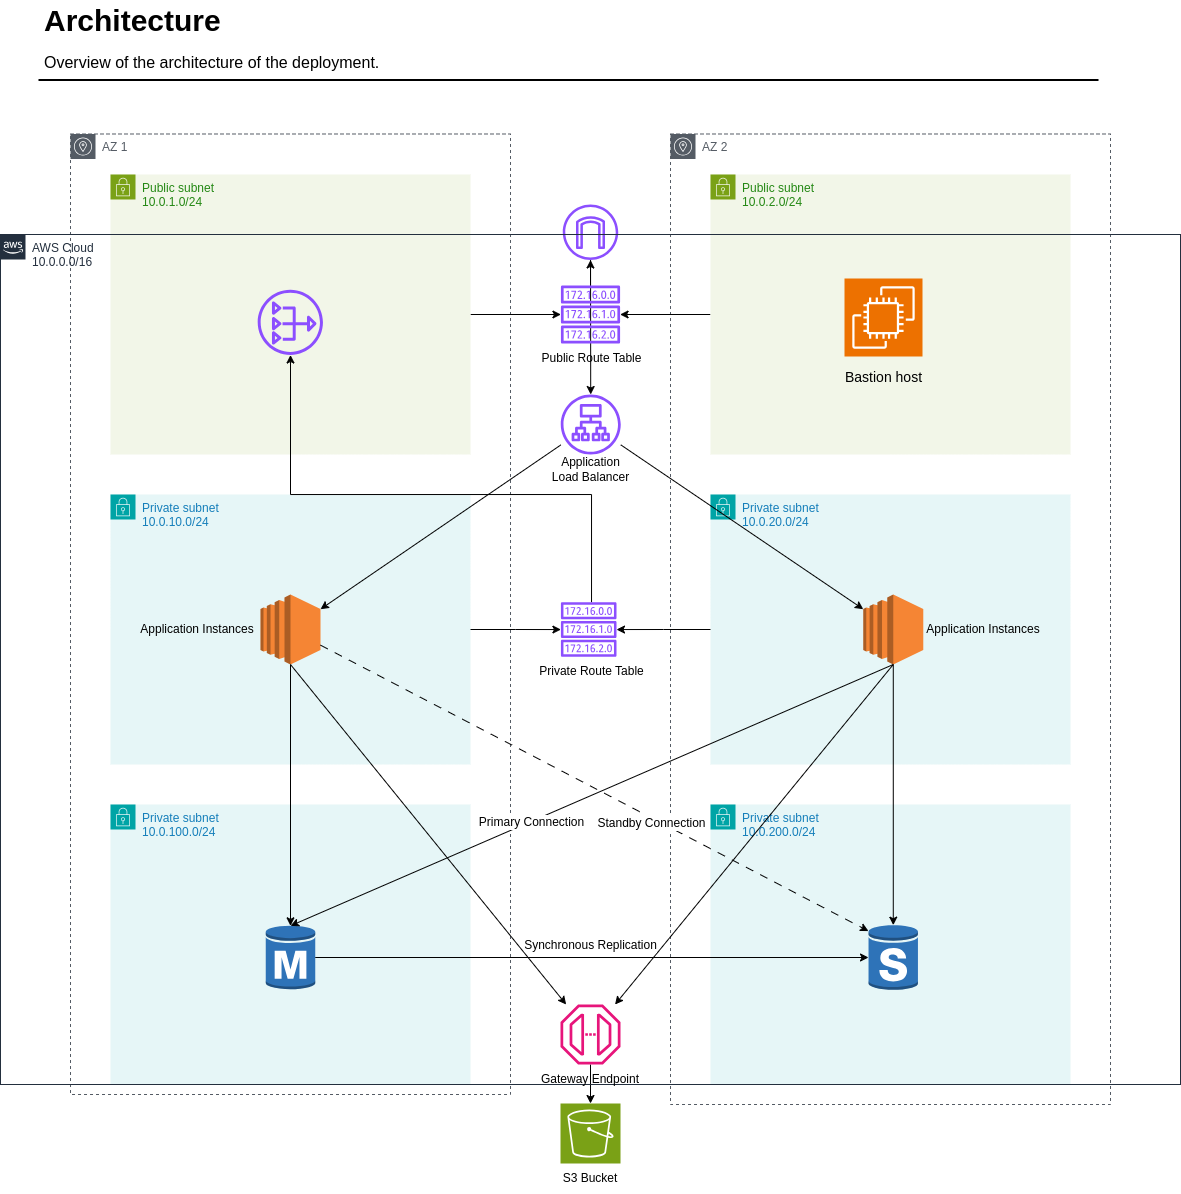

The diagram above was exported from draw.io. Its source (the exported page's mxGraphModel, read from the mxfile embedded in the PNG):
<mxGraphModel dx="1646" dy="487" grid="1" gridSize="10" guides="1" tooltips="1" connect="1" arrows="1" fold="1" page="1" pageScale="1" pageWidth="827" pageHeight="1169" math="0" shadow="0">
  <root>
    <mxCell id="0" />
    <mxCell id="1" parent="0" />
    <mxCell id="n7zSbuo1VkHFgZAGRIl1-61" style="rounded=0;orthogonalLoop=1;jettySize=auto;html=1;" edge="1" parent="1" source="n7zSbuo1VkHFgZAGRIl1-8" target="n7zSbuo1VkHFgZAGRIl1-47">
      <mxGeometry relative="1" as="geometry" />
    </mxCell>
    <mxCell id="n7zSbuo1VkHFgZAGRIl1-15" value="AZ 2" style="sketch=0;outlineConnect=0;gradientColor=none;html=1;whiteSpace=wrap;fontSize=12;fontStyle=0;shape=mxgraph.aws4.group;grIcon=mxgraph.aws4.group_availability_zone;strokeColor=#545B64;fillColor=none;verticalAlign=top;align=left;spacingLeft=30;fontColor=#545B64;dashed=1;" vertex="1" parent="1">
      <mxGeometry x="640" y="199.49" width="440" height="970.51" as="geometry" />
    </mxCell>
    <mxCell id="n7zSbuo1VkHFgZAGRIl1-44" value="Private subnet&lt;div&gt;10.0.20.0/24&lt;/div&gt;" style="points=[[0,0],[0.25,0],[0.5,0],[0.75,0],[1,0],[1,0.25],[1,0.5],[1,0.75],[1,1],[0.75,1],[0.5,1],[0.25,1],[0,1],[0,0.75],[0,0.5],[0,0.25]];outlineConnect=0;gradientColor=none;html=1;whiteSpace=wrap;fontSize=12;fontStyle=0;container=1;pointerEvents=0;collapsible=0;recursiveResize=0;shape=mxgraph.aws4.group;grIcon=mxgraph.aws4.group_security_group;grStroke=0;strokeColor=#00A4A6;fillColor=#E6F6F7;verticalAlign=top;align=left;spacingLeft=30;fontColor=#147EBA;dashed=0;" vertex="1" parent="1">
      <mxGeometry x="680" y="560" width="360" height="270" as="geometry" />
    </mxCell>
    <mxCell id="n7zSbuo1VkHFgZAGRIl1-7" value="AZ 1" style="sketch=0;outlineConnect=0;gradientColor=none;html=1;whiteSpace=wrap;fontSize=12;fontStyle=0;shape=mxgraph.aws4.group;grIcon=mxgraph.aws4.group_availability_zone;strokeColor=#545B64;fillColor=none;verticalAlign=top;align=left;spacingLeft=30;fontColor=#545B64;dashed=1;" vertex="1" parent="1">
      <mxGeometry x="40" y="199.49" width="440" height="960.51" as="geometry" />
    </mxCell>
    <mxCell id="n7zSbuo1VkHFgZAGRIl1-1" value="Private subnet&lt;div&gt;10.0.10.0/24&lt;/div&gt;" style="points=[[0,0],[0.25,0],[0.5,0],[0.75,0],[1,0],[1,0.25],[1,0.5],[1,0.75],[1,1],[0.75,1],[0.5,1],[0.25,1],[0,1],[0,0.75],[0,0.5],[0,0.25]];outlineConnect=0;gradientColor=none;html=1;whiteSpace=wrap;fontSize=12;fontStyle=0;container=1;pointerEvents=0;collapsible=0;recursiveResize=0;shape=mxgraph.aws4.group;grIcon=mxgraph.aws4.group_security_group;grStroke=0;strokeColor=#00A4A6;fillColor=#E6F6F7;verticalAlign=top;align=left;spacingLeft=30;fontColor=#147EBA;dashed=0;" vertex="1" parent="1">
      <mxGeometry x="80" y="560" width="360" height="270" as="geometry" />
    </mxCell>
    <mxCell id="-QjtrjUzRDEMRZ5MF8oH-47" value="A&lt;span style=&quot;background-color: initial;&quot;&gt;rchitecture&lt;/span&gt;" style="text;html=1;resizable=0;points=[];autosize=1;align=left;verticalAlign=top;spacingTop=-4;fontSize=30;fontStyle=1" parent="1" vertex="1">
      <mxGeometry x="12" y="65.5" width="180" height="40" as="geometry" />
    </mxCell>
    <mxCell id="-QjtrjUzRDEMRZ5MF8oH-48" value="Overview of the architecture of the deployment." style="text;html=1;resizable=0;points=[];autosize=1;align=left;verticalAlign=top;spacingTop=-4;fontSize=16" parent="1" vertex="1">
      <mxGeometry x="12" y="115.5" width="360" height="30" as="geometry" />
    </mxCell>
    <mxCell id="SCVMTBWpLvtzJIhz15lM-1" value="" style="line;strokeWidth=2;html=1;fontSize=14;" parent="1" vertex="1">
      <mxGeometry x="8" y="140.5" width="1060" height="10" as="geometry" />
    </mxCell>
    <mxCell id="n7zSbuo1VkHFgZAGRIl1-18" style="edgeStyle=orthogonalEdgeStyle;rounded=0;orthogonalLoop=1;jettySize=auto;html=1;" edge="1" parent="1" source="n7zSbuo1VkHFgZAGRIl1-1" target="n7zSbuo1VkHFgZAGRIl1-11">
      <mxGeometry relative="1" as="geometry" />
    </mxCell>
    <mxCell id="n7zSbuo1VkHFgZAGRIl1-20" style="edgeStyle=orthogonalEdgeStyle;rounded=0;orthogonalLoop=1;jettySize=auto;html=1;" edge="1" parent="1" source="n7zSbuo1VkHFgZAGRIl1-3" target="n7zSbuo1VkHFgZAGRIl1-9">
      <mxGeometry relative="1" as="geometry" />
    </mxCell>
    <mxCell id="n7zSbuo1VkHFgZAGRIl1-3" value="Public subnet&lt;div&gt;10.0.1.0/24&lt;/div&gt;" style="points=[[0,0],[0.25,0],[0.5,0],[0.75,0],[1,0],[1,0.25],[1,0.5],[1,0.75],[1,1],[0.75,1],[0.5,1],[0.25,1],[0,1],[0,0.75],[0,0.5],[0,0.25]];outlineConnect=0;gradientColor=none;html=1;whiteSpace=wrap;fontSize=12;fontStyle=0;container=1;pointerEvents=0;collapsible=0;recursiveResize=0;shape=mxgraph.aws4.group;grIcon=mxgraph.aws4.group_security_group;grStroke=0;strokeColor=#7AA116;fillColor=#F2F6E8;verticalAlign=top;align=left;spacingLeft=30;fontColor=#248814;dashed=0;" vertex="1" parent="1">
      <mxGeometry x="80" y="240" width="360" height="280" as="geometry" />
    </mxCell>
    <mxCell id="n7zSbuo1VkHFgZAGRIl1-8" value="" style="sketch=0;outlineConnect=0;fontColor=#232F3E;gradientColor=none;fillColor=#8C4FFF;strokeColor=none;dashed=0;verticalLabelPosition=bottom;verticalAlign=top;align=center;html=1;fontSize=12;fontStyle=0;aspect=fixed;pointerEvents=1;shape=mxgraph.aws4.internet_gateway;" vertex="1" parent="1">
      <mxGeometry x="532.26" y="270" width="55.5" height="55.5" as="geometry" />
    </mxCell>
    <mxCell id="n7zSbuo1VkHFgZAGRIl1-22" style="edgeStyle=orthogonalEdgeStyle;rounded=0;orthogonalLoop=1;jettySize=auto;html=1;" edge="1" parent="1" source="n7zSbuo1VkHFgZAGRIl1-9" target="n7zSbuo1VkHFgZAGRIl1-8">
      <mxGeometry relative="1" as="geometry" />
    </mxCell>
    <mxCell id="n7zSbuo1VkHFgZAGRIl1-9" value="" style="sketch=0;outlineConnect=0;fontColor=#232F3E;gradientColor=none;fillColor=#8C4FFF;strokeColor=none;dashed=0;verticalLabelPosition=bottom;verticalAlign=top;align=center;html=1;fontSize=12;fontStyle=0;aspect=fixed;pointerEvents=1;shape=mxgraph.aws4.route_table;" vertex="1" parent="1">
      <mxGeometry x="530.25" y="351.01" width="59.51" height="57.98" as="geometry" />
    </mxCell>
    <mxCell id="n7zSbuo1VkHFgZAGRIl1-17" style="edgeStyle=orthogonalEdgeStyle;rounded=0;orthogonalLoop=1;jettySize=auto;html=1;" edge="1" parent="1" source="n7zSbuo1VkHFgZAGRIl1-11" target="n7zSbuo1VkHFgZAGRIl1-16">
      <mxGeometry relative="1" as="geometry">
        <Array as="points">
          <mxPoint x="561" y="560" />
          <mxPoint x="260" y="560" />
        </Array>
      </mxGeometry>
    </mxCell>
    <mxCell id="n7zSbuo1VkHFgZAGRIl1-11" value="" style="sketch=0;outlineConnect=0;fontColor=#232F3E;gradientColor=none;fillColor=#8C4FFF;strokeColor=none;dashed=0;verticalLabelPosition=bottom;verticalAlign=top;align=center;html=1;fontSize=12;fontStyle=0;aspect=fixed;pointerEvents=1;shape=mxgraph.aws4.route_table;" vertex="1" parent="1">
      <mxGeometry x="530.25" y="667.76" width="55.92" height="54.48" as="geometry" />
    </mxCell>
    <mxCell id="n7zSbuo1VkHFgZAGRIl1-19" style="edgeStyle=orthogonalEdgeStyle;rounded=0;orthogonalLoop=1;jettySize=auto;html=1;" edge="1" parent="1" source="n7zSbuo1VkHFgZAGRIl1-44" target="n7zSbuo1VkHFgZAGRIl1-11">
      <mxGeometry relative="1" as="geometry">
        <mxPoint x="690" y="1110" as="sourcePoint" />
      </mxGeometry>
    </mxCell>
    <mxCell id="n7zSbuo1VkHFgZAGRIl1-13" value="Private subnet&lt;div&gt;10.0.200.0/24&lt;/div&gt;" style="points=[[0,0],[0.25,0],[0.5,0],[0.75,0],[1,0],[1,0.25],[1,0.5],[1,0.75],[1,1],[0.75,1],[0.5,1],[0.25,1],[0,1],[0,0.75],[0,0.5],[0,0.25]];outlineConnect=0;gradientColor=none;html=1;whiteSpace=wrap;fontSize=12;fontStyle=0;container=1;pointerEvents=0;collapsible=0;recursiveResize=0;shape=mxgraph.aws4.group;grIcon=mxgraph.aws4.group_security_group;grStroke=0;strokeColor=#00A4A6;fillColor=#E6F6F7;verticalAlign=top;align=left;spacingLeft=30;fontColor=#147EBA;dashed=0;" vertex="1" parent="1">
      <mxGeometry x="680" y="870" width="360" height="280" as="geometry" />
    </mxCell>
    <mxCell id="n7zSbuo1VkHFgZAGRIl1-32" value="" style="outlineConnect=0;dashed=0;verticalLabelPosition=bottom;verticalAlign=top;align=center;html=1;shape=mxgraph.aws3.rds_db_instance_standby_multi_az;fillColor=#2E73B8;gradientColor=none;" vertex="1" parent="n7zSbuo1VkHFgZAGRIl1-13">
      <mxGeometry x="158.03" y="120" width="49.5" height="66" as="geometry" />
    </mxCell>
    <mxCell id="n7zSbuo1VkHFgZAGRIl1-21" style="edgeStyle=orthogonalEdgeStyle;rounded=0;orthogonalLoop=1;jettySize=auto;html=1;" edge="1" parent="1" source="n7zSbuo1VkHFgZAGRIl1-14" target="n7zSbuo1VkHFgZAGRIl1-9">
      <mxGeometry relative="1" as="geometry" />
    </mxCell>
    <mxCell id="n7zSbuo1VkHFgZAGRIl1-14" value="Public subnet&lt;div&gt;10.0.2.0/24&lt;br&gt;&lt;/div&gt;" style="points=[[0,0],[0.25,0],[0.5,0],[0.75,0],[1,0],[1,0.25],[1,0.5],[1,0.75],[1,1],[0.75,1],[0.5,1],[0.25,1],[0,1],[0,0.75],[0,0.5],[0,0.25]];outlineConnect=0;gradientColor=none;html=1;whiteSpace=wrap;fontSize=12;fontStyle=0;container=1;pointerEvents=0;collapsible=0;recursiveResize=0;shape=mxgraph.aws4.group;grIcon=mxgraph.aws4.group_security_group;grStroke=0;strokeColor=#7AA116;fillColor=#F2F6E8;verticalAlign=top;align=left;spacingLeft=30;fontColor=#248814;dashed=0;" vertex="1" parent="1">
      <mxGeometry x="680" y="240" width="360" height="280" as="geometry" />
    </mxCell>
    <mxCell id="n7zSbuo1VkHFgZAGRIl1-16" value="" style="sketch=0;outlineConnect=0;fontColor=#232F3E;gradientColor=none;fillColor=#8C4FFF;strokeColor=none;dashed=0;verticalLabelPosition=bottom;verticalAlign=top;align=center;html=1;fontSize=12;fontStyle=0;aspect=fixed;pointerEvents=1;shape=mxgraph.aws4.nat_gateway;" vertex="1" parent="1">
      <mxGeometry x="227.19" y="355.24" width="65.26" height="65.26" as="geometry" />
    </mxCell>
    <mxCell id="n7zSbuo1VkHFgZAGRIl1-34" value="" style="outlineConnect=0;dashed=0;verticalLabelPosition=bottom;verticalAlign=top;align=center;html=1;shape=mxgraph.aws3.ec2;fillColor=#F58534;gradientColor=none;" vertex="1" parent="1">
      <mxGeometry x="230" y="660" width="60" height="70" as="geometry" />
    </mxCell>
    <mxCell id="n7zSbuo1VkHFgZAGRIl1-51" style="rounded=0;orthogonalLoop=1;jettySize=auto;html=1;exitX=0.5;exitY=1;exitDx=0;exitDy=0;exitPerimeter=0;" edge="1" parent="1" source="n7zSbuo1VkHFgZAGRIl1-35" target="n7zSbuo1VkHFgZAGRIl1-48">
      <mxGeometry relative="1" as="geometry" />
    </mxCell>
    <mxCell id="n7zSbuo1VkHFgZAGRIl1-35" value="" style="outlineConnect=0;dashed=0;verticalLabelPosition=bottom;verticalAlign=top;align=center;html=1;shape=mxgraph.aws3.ec2;fillColor=#F58534;gradientColor=none;" vertex="1" parent="1">
      <mxGeometry x="832.7800000000001" y="660" width="60" height="70" as="geometry" />
    </mxCell>
    <mxCell id="n7zSbuo1VkHFgZAGRIl1-39" value="Public Route Table" style="text;html=1;align=center;verticalAlign=middle;resizable=0;points=[];autosize=1;strokeColor=none;fillColor=none;" vertex="1" parent="1">
      <mxGeometry x="500.71" y="408.99" width="120" height="30" as="geometry" />
    </mxCell>
    <mxCell id="n7zSbuo1VkHFgZAGRIl1-40" value="Private Route Table" style="text;html=1;align=center;verticalAlign=middle;resizable=0;points=[];autosize=1;strokeColor=none;fillColor=none;" vertex="1" parent="1">
      <mxGeometry x="495.71" y="722.24" width="130" height="30" as="geometry" />
    </mxCell>
    <mxCell id="n7zSbuo1VkHFgZAGRIl1-41" style="edgeStyle=orthogonalEdgeStyle;rounded=0;orthogonalLoop=1;jettySize=auto;html=1;exitX=0.5;exitY=1;exitDx=0;exitDy=0;exitPerimeter=0;entryX=0.5;entryY=0.01;entryDx=0;entryDy=0;entryPerimeter=0;" edge="1" parent="1" source="n7zSbuo1VkHFgZAGRIl1-35" target="n7zSbuo1VkHFgZAGRIl1-32">
      <mxGeometry relative="1" as="geometry" />
    </mxCell>
    <mxCell id="n7zSbuo1VkHFgZAGRIl1-43" value="Private subnet&lt;div&gt;10.0.100.0/24&lt;/div&gt;" style="points=[[0,0],[0.25,0],[0.5,0],[0.75,0],[1,0],[1,0.25],[1,0.5],[1,0.75],[1,1],[0.75,1],[0.5,1],[0.25,1],[0,1],[0,0.75],[0,0.5],[0,0.25]];outlineConnect=0;gradientColor=none;html=1;whiteSpace=wrap;fontSize=12;fontStyle=0;container=1;pointerEvents=0;collapsible=0;recursiveResize=0;shape=mxgraph.aws4.group;grIcon=mxgraph.aws4.group_security_group;grStroke=0;strokeColor=#00A4A6;fillColor=#E6F6F7;verticalAlign=top;align=left;spacingLeft=30;fontColor=#147EBA;dashed=0;" vertex="1" parent="1">
      <mxGeometry x="80" y="870" width="360" height="280" as="geometry" />
    </mxCell>
    <mxCell id="n7zSbuo1VkHFgZAGRIl1-30" value="" style="outlineConnect=0;dashed=0;verticalLabelPosition=bottom;verticalAlign=top;align=center;html=1;shape=mxgraph.aws3.rds_db_instance;fillColor=#2E73B8;gradientColor=none;" vertex="1" parent="n7zSbuo1VkHFgZAGRIl1-43">
      <mxGeometry x="155.25" y="120" width="49.5" height="66" as="geometry" />
    </mxCell>
    <mxCell id="n7zSbuo1VkHFgZAGRIl1-37" style="rounded=0;orthogonalLoop=1;jettySize=auto;html=1;entryX=0.5;entryY=0.02;entryDx=0;entryDy=0;entryPerimeter=0;exitX=0.5;exitY=1;exitDx=0;exitDy=0;exitPerimeter=0;" edge="1" parent="1" source="n7zSbuo1VkHFgZAGRIl1-35" target="n7zSbuo1VkHFgZAGRIl1-30">
      <mxGeometry relative="1" as="geometry">
        <mxPoint x="257" y="800" as="targetPoint" />
      </mxGeometry>
    </mxCell>
    <mxCell id="n7zSbuo1VkHFgZAGRIl1-42" value="&lt;font style=&quot;font-size: 12px;&quot;&gt;Primary Connection&lt;/font&gt;" style="edgeLabel;html=1;align=center;verticalAlign=middle;resizable=0;points=[];" vertex="1" connectable="0" parent="n7zSbuo1VkHFgZAGRIl1-37">
      <mxGeometry x="0.0774" y="1" relative="1" as="geometry">
        <mxPoint x="-38" y="16" as="offset" />
      </mxGeometry>
    </mxCell>
    <mxCell id="n7zSbuo1VkHFgZAGRIl1-36" style="rounded=0;orthogonalLoop=1;jettySize=auto;html=1;exitX=0.5;exitY=1;exitDx=0;exitDy=0;exitPerimeter=0;entryX=0.5;entryY=0.02;entryDx=0;entryDy=0;entryPerimeter=0;edgeStyle=orthogonalEdgeStyle;" edge="1" parent="1" source="n7zSbuo1VkHFgZAGRIl1-34" target="n7zSbuo1VkHFgZAGRIl1-30">
      <mxGeometry relative="1" as="geometry" />
    </mxCell>
    <mxCell id="n7zSbuo1VkHFgZAGRIl1-33" style="edgeStyle=orthogonalEdgeStyle;rounded=0;orthogonalLoop=1;jettySize=auto;html=1;exitX=1;exitY=0.5;exitDx=0;exitDy=0;exitPerimeter=0;" edge="1" parent="1" source="n7zSbuo1VkHFgZAGRIl1-30" target="n7zSbuo1VkHFgZAGRIl1-32">
      <mxGeometry relative="1" as="geometry" />
    </mxCell>
    <mxCell id="n7zSbuo1VkHFgZAGRIl1-38" value="&lt;font style=&quot;font-size: 12px;&quot;&gt;Synchronous Replication&lt;/font&gt;" style="edgeLabel;html=1;align=center;verticalAlign=middle;resizable=0;points=[];" vertex="1" connectable="0" parent="n7zSbuo1VkHFgZAGRIl1-33">
      <mxGeometry x="-0.0247" y="1" relative="1" as="geometry">
        <mxPoint x="5" y="-11" as="offset" />
      </mxGeometry>
    </mxCell>
    <mxCell id="n7zSbuo1VkHFgZAGRIl1-45" style="rounded=0;orthogonalLoop=1;jettySize=auto;html=1;entryX=0;entryY=0.1;entryDx=0;entryDy=0;entryPerimeter=0;dashed=1;dashPattern=8 8;" edge="1" parent="1" source="n7zSbuo1VkHFgZAGRIl1-34" target="n7zSbuo1VkHFgZAGRIl1-32">
      <mxGeometry relative="1" as="geometry" />
    </mxCell>
    <mxCell id="n7zSbuo1VkHFgZAGRIl1-46" value="&lt;font style=&quot;font-size: 12px;&quot;&gt;Standby Connection&lt;/font&gt;" style="edgeLabel;html=1;align=center;verticalAlign=middle;resizable=0;points=[];fontSize=14;" vertex="1" connectable="0" parent="n7zSbuo1VkHFgZAGRIl1-45">
      <mxGeometry x="-0.3833" y="-1" relative="1" as="geometry">
        <mxPoint x="162" y="88" as="offset" />
      </mxGeometry>
    </mxCell>
    <mxCell id="n7zSbuo1VkHFgZAGRIl1-47" value="" style="sketch=0;outlineConnect=0;fontColor=#232F3E;gradientColor=none;fillColor=#8C4FFF;strokeColor=none;dashed=0;verticalLabelPosition=bottom;verticalAlign=top;align=center;html=1;fontSize=12;fontStyle=0;aspect=fixed;pointerEvents=1;shape=mxgraph.aws4.application_load_balancer;" vertex="1" parent="1">
      <mxGeometry x="530.25" y="460" width="60" height="60" as="geometry" />
    </mxCell>
    <mxCell id="n7zSbuo1VkHFgZAGRIl1-66" style="rounded=0;orthogonalLoop=1;jettySize=auto;html=1;" edge="1" parent="1" source="n7zSbuo1VkHFgZAGRIl1-48" target="n7zSbuo1VkHFgZAGRIl1-49">
      <mxGeometry relative="1" as="geometry" />
    </mxCell>
    <mxCell id="n7zSbuo1VkHFgZAGRIl1-48" value="" style="sketch=0;outlineConnect=0;fontColor=#232F3E;gradientColor=none;fillColor=#E7157B;strokeColor=none;dashed=0;verticalLabelPosition=bottom;verticalAlign=top;align=center;html=1;fontSize=12;fontStyle=0;aspect=fixed;pointerEvents=1;shape=mxgraph.aws4.endpoint;" vertex="1" parent="1">
      <mxGeometry x="530" y="1070" width="60" height="60" as="geometry" />
    </mxCell>
    <mxCell id="UEzPUAAOIrF-is8g5C7q-2" value="AWS Cloud&lt;div&gt;10.0.0.0/16&lt;/div&gt;" style="points=[[0,0],[0.25,0],[0.5,0],[0.75,0],[1,0],[1,0.25],[1,0.5],[1,0.75],[1,1],[0.75,1],[0.5,1],[0.25,1],[0,1],[0,0.75],[0,0.5],[0,0.25]];outlineConnect=0;gradientColor=none;html=1;whiteSpace=wrap;fontSize=12;fontStyle=0;shape=mxgraph.aws4.group;grIcon=mxgraph.aws4.group_aws_cloud_alt;strokeColor=#232F3E;fillColor=none;verticalAlign=top;align=left;spacingLeft=30;fontColor=#232F3E;dashed=0;container=0;pointerEvents=0;collapsible=0;recursiveResize=0;" parent="1" vertex="1">
      <mxGeometry x="-30" y="300" width="1180" height="850" as="geometry" />
    </mxCell>
    <mxCell id="n7zSbuo1VkHFgZAGRIl1-50" style="rounded=0;orthogonalLoop=1;jettySize=auto;html=1;exitX=0.5;exitY=1;exitDx=0;exitDy=0;exitPerimeter=0;" edge="1" parent="1" source="n7zSbuo1VkHFgZAGRIl1-34" target="n7zSbuo1VkHFgZAGRIl1-48">
      <mxGeometry relative="1" as="geometry" />
    </mxCell>
    <mxCell id="n7zSbuo1VkHFgZAGRIl1-53" value="" style="sketch=0;points=[[0,0,0],[0.25,0,0],[0.5,0,0],[0.75,0,0],[1,0,0],[0,1,0],[0.25,1,0],[0.5,1,0],[0.75,1,0],[1,1,0],[0,0.25,0],[0,0.5,0],[0,0.75,0],[1,0.25,0],[1,0.5,0],[1,0.75,0]];outlineConnect=0;fontColor=#232F3E;fillColor=#ED7100;strokeColor=#ffffff;dashed=0;verticalLabelPosition=bottom;verticalAlign=top;align=center;html=1;fontSize=12;fontStyle=0;aspect=fixed;shape=mxgraph.aws4.resourceIcon;resIcon=mxgraph.aws4.ec2;" vertex="1" parent="1">
      <mxGeometry x="814" y="344" width="78" height="78" as="geometry" />
    </mxCell>
    <mxCell id="n7zSbuo1VkHFgZAGRIl1-54" value="&lt;font style=&quot;font-size: 14px;&quot;&gt;Bastion host&lt;/font&gt;" style="text;html=1;align=center;verticalAlign=middle;whiteSpace=wrap;rounded=0;" vertex="1" parent="1">
      <mxGeometry x="809.5" y="428" width="87" height="30" as="geometry" />
    </mxCell>
    <mxCell id="n7zSbuo1VkHFgZAGRIl1-55" value="Application Instances" style="text;html=1;align=center;verticalAlign=middle;whiteSpace=wrap;rounded=0;" vertex="1" parent="1">
      <mxGeometry x="107" y="680" width="120" height="30" as="geometry" />
    </mxCell>
    <mxCell id="n7zSbuo1VkHFgZAGRIl1-56" value="Application Instances" style="text;html=1;align=center;verticalAlign=middle;whiteSpace=wrap;rounded=0;" vertex="1" parent="1">
      <mxGeometry x="892.78" y="680" width="120" height="30" as="geometry" />
    </mxCell>
    <mxCell id="n7zSbuo1VkHFgZAGRIl1-57" style="rounded=0;orthogonalLoop=1;jettySize=auto;html=1;entryX=1;entryY=0.21;entryDx=0;entryDy=0;entryPerimeter=0;" edge="1" parent="1" source="n7zSbuo1VkHFgZAGRIl1-47" target="n7zSbuo1VkHFgZAGRIl1-34">
      <mxGeometry relative="1" as="geometry" />
    </mxCell>
    <mxCell id="n7zSbuo1VkHFgZAGRIl1-58" style="rounded=0;orthogonalLoop=1;jettySize=auto;html=1;entryX=0;entryY=0.21;entryDx=0;entryDy=0;entryPerimeter=0;" edge="1" parent="1" source="n7zSbuo1VkHFgZAGRIl1-47" target="n7zSbuo1VkHFgZAGRIl1-35">
      <mxGeometry relative="1" as="geometry" />
    </mxCell>
    <mxCell id="n7zSbuo1VkHFgZAGRIl1-64" value="Gateway Endpoint" style="text;html=1;align=center;verticalAlign=middle;whiteSpace=wrap;rounded=0;" vertex="1" parent="1">
      <mxGeometry x="509.11999999999995" y="1130" width="102.26" height="30" as="geometry" />
    </mxCell>
    <mxCell id="n7zSbuo1VkHFgZAGRIl1-67" value="" style="group" vertex="1" connectable="0" parent="1">
      <mxGeometry x="530" y="1169" width="60.000000000000114" height="90" as="geometry" />
    </mxCell>
    <mxCell id="n7zSbuo1VkHFgZAGRIl1-49" value="" style="sketch=0;points=[[0,0,0],[0.25,0,0],[0.5,0,0],[0.75,0,0],[1,0,0],[0,1,0],[0.25,1,0],[0.5,1,0],[0.75,1,0],[1,1,0],[0,0.25,0],[0,0.5,0],[0,0.75,0],[1,0.25,0],[1,0.5,0],[1,0.75,0]];outlineConnect=0;fontColor=#232F3E;fillColor=#7AA116;strokeColor=#ffffff;dashed=0;verticalLabelPosition=bottom;verticalAlign=top;align=center;html=1;fontSize=12;fontStyle=0;aspect=fixed;shape=mxgraph.aws4.resourceIcon;resIcon=mxgraph.aws4.s3;" vertex="1" parent="n7zSbuo1VkHFgZAGRIl1-67">
      <mxGeometry width="60" height="60" as="geometry" />
    </mxCell>
    <mxCell id="n7zSbuo1VkHFgZAGRIl1-63" value="S3 Bucket" style="text;html=1;align=center;verticalAlign=middle;whiteSpace=wrap;rounded=0;" vertex="1" parent="n7zSbuo1VkHFgZAGRIl1-67">
      <mxGeometry x="1.1368683772161603e-13" y="60" width="60" height="30" as="geometry" />
    </mxCell>
    <mxCell id="n7zSbuo1VkHFgZAGRIl1-68" value="Application Load Balancer" style="text;html=1;align=center;verticalAlign=middle;whiteSpace=wrap;rounded=0;" vertex="1" parent="1">
      <mxGeometry x="516.21" y="520" width="89" height="30" as="geometry" />
    </mxCell>
  </root>
</mxGraphModel>